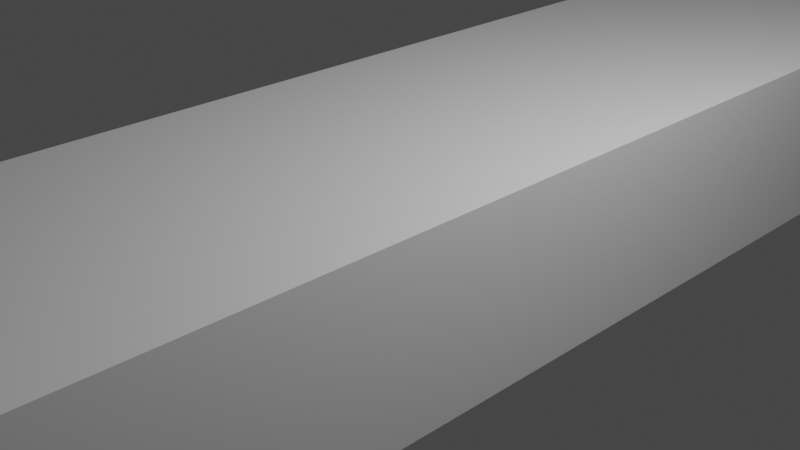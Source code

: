 # Source: model.blend  (saved by Blender 3.5.10; exported with 4.5.12 LTS)
import bpy
from mathutils import Matrix  # noqa: F401  (used for matrix-valued properties, if any)

bpy.ops.wm.read_factory_settings(use_empty=True)
scene = bpy.context.scene
scene.name = 'Scene'

# ---- collections
col_collection = bpy.data.collections.new('Collection'); scene.collection.children.link(col_collection)

# ---- materials (node trees are filled in below, after node groups)
mat_material_001 = bpy.data.materials.new('Material.001')
mat_material_001.alpha_threshold = 0.0
mat_material_001.use_transparent_shadow = False
mat_material_001.roughness = 0.5
mat_material_001.line_color = (0.0, 0.0, 0.0, 1.0)

# ---- material node trees
mat_material_001.use_nodes = True; mat_material_001.node_tree.nodes.clear()
_N = mat_material_001.node_tree.nodes; _L = mat_material_001.node_tree.links
n0 = _N.new('ShaderNodeOutputMaterial'); n0.name = 'Material Output'; n0.location = (300, 300)
n1 = _N.new('ShaderNodeBsdfPrincipled'); n1.name = 'Principled BSDF'; n1.location = (10, 300)
n1.distribution = 'GGX'
n1.subsurface_method = 'RANDOM_WALK_SKIN'
n1.inputs[3].default_value = 1.45
n1.inputs[27].default_value = (0.0, 0.0, 0.0, 1.0)
n1.inputs[28].default_value = 1.0
_L.new(n1.outputs[0], n0.inputs[0])
n0.is_active_output = True

# ---- world
world_world = bpy.data.worlds.new('World'); scene.world = world_world
world_world.use_nodes = True; world_world.node_tree.nodes.clear()
_N = world_world.node_tree.nodes; _L = world_world.node_tree.links
n0 = _N.new('ShaderNodeOutputWorld'); n0.name = 'World Output'; n0.location = (300, 300)
n1 = _N.new('ShaderNodeBackground'); n1.name = 'Background'; n1.location = (10, 300)
n1.inputs[0].default_value = (0.05088, 0.05088, 0.05088, 1.0)
_L.new(n1.outputs[0], n0.inputs[0])
n0.is_active_output = True
world_world.color = (0.05088, 0.05088, 0.05088)
world_world.use_sun_shadow = False
world_world.sun_shadow_jitter_overblur = 0.0

# ---- cameras
cam_camera = bpy.data.cameras.new('Camera')
cam_camera.clip_end = 100.0
cam_camera.ortho_scale = 7.314

# ---- lights
light_light = bpy.data.lights.new('Light', 'POINT')
light_light.transmission_factor = 0.0
light_light.energy = 1000.0
light_light.shadow_soft_size = 0.1
light_light.shadow_maximum_resolution = 0.006
light_light.use_absolute_resolution = True

# ---- meshes
me_cube_001 = bpy.data.meshes.new('Cube.001')
me_cube_001.from_pydata([(1.0, 1.0, 1.0), (1.0, 1.0, -1.0), (1.0, -1.0, 1.0), (1.0, -1.0, -1.0), (-1.0, 1.0, 1.0), (-1.0, 1.0, -1.0), (-1.0, -1.0, 1.0), (-1.0, -1.0, -1.0)], [], [(0, 4, 6, 2), (3, 2, 6, 7), (7, 6, 4, 5), (5, 1, 3, 7), (1, 0, 2, 3), (5, 4, 0, 1)])
_uv = me_cube_001.uv_layers.new(name='UVMap')
_uv.uv.foreach_set('vector', [0.625, 0.5, 0.875, 0.5, 0.875, 0.75, 0.625, 0.75, 0.375, 0.75, 0.625, 0.75, 0.625, 1.0, 0.375, 1.0, 0.375, 0.0, 0.625, 0.0, 0.625, 0.25, 0.375, 0.25, 0.125, 0.5, 0.375, 0.5, 0.375, 0.75, 0.125, 0.75, 0.375, 0.5, 0.625, 0.5, 0.625, 0.75, 0.375, 0.75, 0.375, 0.25, 0.625, 0.25, 0.625, 0.5, 0.375, 0.5])
me_cube_001.materials.append(mat_material_001)
me_cube_001.use_mirror_vertex_groups = False
me_cube_001.update()

# ---- objects
ob_light = bpy.data.objects.new('Light', light_light)
ob_camera = bpy.data.objects.new('Camera', cam_camera)
ob_cube_001 = bpy.data.objects.new('Cube.001', me_cube_001)

# ---- transforms, parenting, visibility, modifiers, constraints
ob_light.location = (4.076, 1.005, 5.904)
ob_light.rotation_euler = (0.6503, 0.05522, 1.866)
ob_light.lock_rotations_4d = False
ob_light.empty_display_type = 'ARROWS'
ob_light.color = (0.0, 0.0, 0.0, 0.0)
ob_light.lineart.crease_threshold = 0.0
ob_camera.location = (7.359, -6.926, 4.958)
ob_camera.rotation_euler = (1.109, 0.0, 0.8149)
ob_camera.lock_rotations_4d = False
ob_camera.empty_display_type = 'ARROWS'
ob_camera.color = (0.0, 0.0, 0.0, 0.0)
ob_camera.display_type = 'WIRE'
ob_camera.lineart.crease_threshold = 0.0
ob_cube_001.location = (0.01752, -0.008898, 0.02165)
ob_cube_001.scale = (1.8, 10.0, 1.0)
ob_cube_001.lock_rotations_4d = False
ob_cube_001.empty_display_type = 'ARROWS'
ob_cube_001.lineart.crease_threshold = 0.0

# ---- collection membership
col_collection.objects.link(ob_light)
col_collection.objects.link(ob_camera)
col_collection.objects.link(ob_cube_001)

# ---- scene / render settings (as saved in the file)
scene.camera = ob_camera
scene.frame_start = 1; scene.frame_end = 250; scene.frame_set(1)
scene.render.engine = 'BLENDER_EEVEE_NEXT'
scene.cycles.sampling_pattern = 'TABULATED_SOBOL'
scene.view_settings.view_transform = 'Filmic'
bpy.context.view_layer.update()
